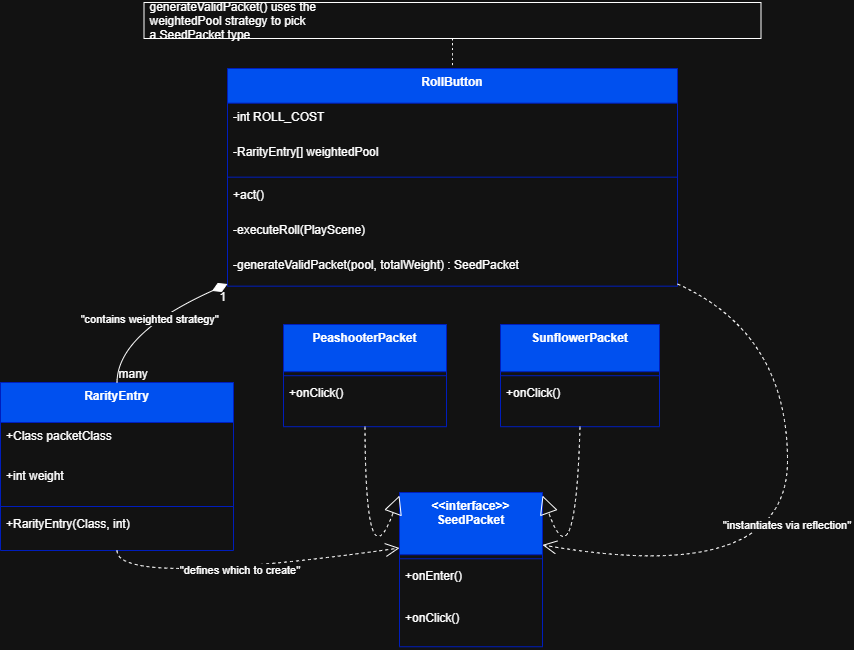

The diagram above was exported from draw.io. Its source (the exported page's mxGraphModel, read from the mxfile embedded in the PNG):
<mxGraphModel dx="1226" dy="736" grid="1" gridSize="10" guides="1" tooltips="1" connect="1" arrows="1" fold="1" page="1" pageScale="1" pageWidth="1169" pageHeight="827" math="0" shadow="0">
  <root>
    <mxCell id="0" />
    <mxCell id="1" parent="0" />
    <mxCell id="M6Dw0fS74K2I4rMzsdVp-53" value="RollButton" style="swimlane;fontStyle=1;align=center;verticalAlign=top;childLayout=stackLayout;horizontal=1;startSize=34.666666666666664;horizontalStack=0;resizeParent=1;resizeParentMax=0;resizeLast=0;collapsible=0;marginBottom=0;fillColor=#0050ef;fontColor=#ffffff;strokeColor=#001DBC;" parent="1" vertex="1">
      <mxGeometry x="247" y="106" width="450" height="217.66666666666666" as="geometry" />
    </mxCell>
    <mxCell id="M6Dw0fS74K2I4rMzsdVp-54" value="-int ROLL_COST" style="text;strokeColor=none;fillColor=none;align=left;verticalAlign=top;spacingLeft=4;spacingRight=4;overflow=hidden;rotatable=0;points=[[0,0.5],[1,0.5]];portConstraint=eastwest;" parent="M6Dw0fS74K2I4rMzsdVp-53" vertex="1">
      <mxGeometry y="34.666666666666664" width="450" height="35" as="geometry" />
    </mxCell>
    <mxCell id="M6Dw0fS74K2I4rMzsdVp-55" value="-RarityEntry[] weightedPool" style="text;strokeColor=none;fillColor=none;align=left;verticalAlign=top;spacingLeft=4;spacingRight=4;overflow=hidden;rotatable=0;points=[[0,0.5],[1,0.5]];portConstraint=eastwest;" parent="M6Dw0fS74K2I4rMzsdVp-53" vertex="1">
      <mxGeometry y="69.66666666666666" width="450" height="35" as="geometry" />
    </mxCell>
    <mxCell id="M6Dw0fS74K2I4rMzsdVp-56" style="line;strokeWidth=1;fillColor=none;align=left;verticalAlign=middle;spacingTop=-1;spacingLeft=3;spacingRight=3;rotatable=0;labelPosition=right;points=[];portConstraint=eastwest;strokeColor=inherit;" parent="M6Dw0fS74K2I4rMzsdVp-53" vertex="1">
      <mxGeometry y="104.66666666666666" width="450" height="8" as="geometry" />
    </mxCell>
    <mxCell id="M6Dw0fS74K2I4rMzsdVp-57" value="+act()" style="text;strokeColor=none;fillColor=none;align=left;verticalAlign=top;spacingLeft=4;spacingRight=4;overflow=hidden;rotatable=0;points=[[0,0.5],[1,0.5]];portConstraint=eastwest;" parent="M6Dw0fS74K2I4rMzsdVp-53" vertex="1">
      <mxGeometry y="112.66666666666666" width="450" height="35" as="geometry" />
    </mxCell>
    <mxCell id="M6Dw0fS74K2I4rMzsdVp-58" value="-executeRoll(PlayScene)" style="text;strokeColor=none;fillColor=none;align=left;verticalAlign=top;spacingLeft=4;spacingRight=4;overflow=hidden;rotatable=0;points=[[0,0.5],[1,0.5]];portConstraint=eastwest;" parent="M6Dw0fS74K2I4rMzsdVp-53" vertex="1">
      <mxGeometry y="147.66666666666666" width="450" height="35" as="geometry" />
    </mxCell>
    <mxCell id="M6Dw0fS74K2I4rMzsdVp-59" value="-generateValidPacket(pool, totalWeight) : SeedPacket" style="text;strokeColor=none;fillColor=none;align=left;verticalAlign=top;spacingLeft=4;spacingRight=4;overflow=hidden;rotatable=0;points=[[0,0.5],[1,0.5]];portConstraint=eastwest;" parent="M6Dw0fS74K2I4rMzsdVp-53" vertex="1">
      <mxGeometry y="182.66666666666666" width="450" height="35" as="geometry" />
    </mxCell>
    <mxCell id="M6Dw0fS74K2I4rMzsdVp-60" value="&lt;&lt;interface&gt;&gt;&#10;SeedPacket" style="swimlane;fontStyle=1;align=center;verticalAlign=top;childLayout=stackLayout;horizontal=1;startSize=62.25;horizontalStack=0;resizeParent=1;resizeParentMax=0;resizeLast=0;collapsible=0;marginBottom=0;fillColor=#0050ef;fontColor=#ffffff;strokeColor=#001DBC;" parent="1" vertex="1">
      <mxGeometry x="419" y="530" width="143" height="154.25" as="geometry" />
    </mxCell>
    <mxCell id="M6Dw0fS74K2I4rMzsdVp-61" style="line;strokeWidth=1;fillColor=none;align=left;verticalAlign=middle;spacingTop=-1;spacingLeft=3;spacingRight=3;rotatable=0;labelPosition=right;points=[];portConstraint=eastwest;strokeColor=inherit;" parent="M6Dw0fS74K2I4rMzsdVp-60" vertex="1">
      <mxGeometry y="62.25" width="143" height="8" as="geometry" />
    </mxCell>
    <mxCell id="M6Dw0fS74K2I4rMzsdVp-62" value="+onEnter()" style="text;strokeColor=none;fillColor=none;align=left;verticalAlign=top;spacingLeft=4;spacingRight=4;overflow=hidden;rotatable=0;points=[[0,0.5],[1,0.5]];portConstraint=eastwest;" parent="M6Dw0fS74K2I4rMzsdVp-60" vertex="1">
      <mxGeometry y="70.25" width="143" height="42" as="geometry" />
    </mxCell>
    <mxCell id="M6Dw0fS74K2I4rMzsdVp-63" value="+onClick()" style="text;strokeColor=none;fillColor=none;align=left;verticalAlign=top;spacingLeft=4;spacingRight=4;overflow=hidden;rotatable=0;points=[[0,0.5],[1,0.5]];portConstraint=eastwest;" parent="M6Dw0fS74K2I4rMzsdVp-60" vertex="1">
      <mxGeometry y="112.25" width="143" height="42" as="geometry" />
    </mxCell>
    <mxCell id="M6Dw0fS74K2I4rMzsdVp-64" value="PeashooterPacket" style="swimlane;fontStyle=1;align=center;verticalAlign=top;childLayout=stackLayout;horizontal=1;startSize=47.2;horizontalStack=0;resizeParent=1;resizeParentMax=0;resizeLast=0;collapsible=0;marginBottom=0;fillColor=#0050ef;fontColor=#ffffff;strokeColor=#001DBC;" parent="1" vertex="1">
      <mxGeometry x="303" y="362" width="163" height="102.2" as="geometry" />
    </mxCell>
    <mxCell id="M6Dw0fS74K2I4rMzsdVp-65" style="line;strokeWidth=1;fillColor=none;align=left;verticalAlign=middle;spacingTop=-1;spacingLeft=3;spacingRight=3;rotatable=0;labelPosition=right;points=[];portConstraint=eastwest;strokeColor=inherit;" parent="M6Dw0fS74K2I4rMzsdVp-64" vertex="1">
      <mxGeometry y="47.2" width="163" height="8" as="geometry" />
    </mxCell>
    <mxCell id="M6Dw0fS74K2I4rMzsdVp-66" value="+onClick()" style="text;strokeColor=none;fillColor=none;align=left;verticalAlign=top;spacingLeft=4;spacingRight=4;overflow=hidden;rotatable=0;points=[[0,0.5],[1,0.5]];portConstraint=eastwest;" parent="M6Dw0fS74K2I4rMzsdVp-64" vertex="1">
      <mxGeometry y="55.2" width="163" height="47" as="geometry" />
    </mxCell>
    <mxCell id="M6Dw0fS74K2I4rMzsdVp-67" value="SunflowerPacket" style="swimlane;fontStyle=1;align=center;verticalAlign=top;childLayout=stackLayout;horizontal=1;startSize=47.2;horizontalStack=0;resizeParent=1;resizeParentMax=0;resizeLast=0;collapsible=0;marginBottom=0;fillColor=#0050ef;fontColor=#ffffff;strokeColor=#001DBC;" parent="1" vertex="1">
      <mxGeometry x="520" y="362" width="159" height="102.2" as="geometry" />
    </mxCell>
    <mxCell id="M6Dw0fS74K2I4rMzsdVp-68" style="line;strokeWidth=1;fillColor=none;align=left;verticalAlign=middle;spacingTop=-1;spacingLeft=3;spacingRight=3;rotatable=0;labelPosition=right;points=[];portConstraint=eastwest;strokeColor=inherit;" parent="M6Dw0fS74K2I4rMzsdVp-67" vertex="1">
      <mxGeometry y="47.2" width="159" height="8" as="geometry" />
    </mxCell>
    <mxCell id="M6Dw0fS74K2I4rMzsdVp-69" value="+onClick()" style="text;strokeColor=none;fillColor=none;align=left;verticalAlign=top;spacingLeft=4;spacingRight=4;overflow=hidden;rotatable=0;points=[[0,0.5],[1,0.5]];portConstraint=eastwest;" parent="M6Dw0fS74K2I4rMzsdVp-67" vertex="1">
      <mxGeometry y="55.2" width="159" height="47" as="geometry" />
    </mxCell>
    <mxCell id="M6Dw0fS74K2I4rMzsdVp-70" value="RarityEntry" style="swimlane;fontStyle=1;align=center;verticalAlign=top;childLayout=stackLayout;horizontal=1;startSize=40;horizontalStack=0;resizeParent=1;resizeParentMax=0;resizeLast=0;collapsible=0;marginBottom=0;fillColor=#0050ef;fontColor=#ffffff;strokeColor=#001DBC;" parent="1" vertex="1">
      <mxGeometry x="20" y="420" width="233" height="168" as="geometry" />
    </mxCell>
    <mxCell id="M6Dw0fS74K2I4rMzsdVp-71" value="+Class packetClass" style="text;strokeColor=none;fillColor=none;align=left;verticalAlign=top;spacingLeft=4;spacingRight=4;overflow=hidden;rotatable=0;points=[[0,0.5],[1,0.5]];portConstraint=eastwest;" parent="M6Dw0fS74K2I4rMzsdVp-70" vertex="1">
      <mxGeometry y="40" width="233" height="40" as="geometry" />
    </mxCell>
    <mxCell id="M6Dw0fS74K2I4rMzsdVp-72" value="+int weight" style="text;strokeColor=none;fillColor=none;align=left;verticalAlign=top;spacingLeft=4;spacingRight=4;overflow=hidden;rotatable=0;points=[[0,0.5],[1,0.5]];portConstraint=eastwest;" parent="M6Dw0fS74K2I4rMzsdVp-70" vertex="1">
      <mxGeometry y="80" width="233" height="40" as="geometry" />
    </mxCell>
    <mxCell id="M6Dw0fS74K2I4rMzsdVp-73" style="line;strokeWidth=1;fillColor=none;align=left;verticalAlign=middle;spacingTop=-1;spacingLeft=3;spacingRight=3;rotatable=0;labelPosition=right;points=[];portConstraint=eastwest;strokeColor=inherit;" parent="M6Dw0fS74K2I4rMzsdVp-70" vertex="1">
      <mxGeometry y="120" width="233" height="8" as="geometry" />
    </mxCell>
    <mxCell id="M6Dw0fS74K2I4rMzsdVp-74" value="+RarityEntry(Class, int)" style="text;strokeColor=none;fillColor=none;align=left;verticalAlign=top;spacingLeft=4;spacingRight=4;overflow=hidden;rotatable=0;points=[[0,0.5],[1,0.5]];portConstraint=eastwest;" parent="M6Dw0fS74K2I4rMzsdVp-70" vertex="1">
      <mxGeometry y="128" width="233" height="40" as="geometry" />
    </mxCell>
    <mxCell id="M6Dw0fS74K2I4rMzsdVp-75" value="generateValidPacket() uses the &#10;weightedPool strategy to pick &#10;a SeedPacket type" style="align=left;spacingLeft=4;" parent="1" vertex="1">
      <mxGeometry x="163.5" y="40" width="617" height="36" as="geometry" />
    </mxCell>
    <mxCell id="M6Dw0fS74K2I4rMzsdVp-76" value="" style="curved=1;dashed=1;dashPattern=2 3;startArrow=none;endArrow=none;exitX=0.5;exitY=1;entryX=0.5;entryY=0;rounded=0;" parent="1" source="M6Dw0fS74K2I4rMzsdVp-75" target="M6Dw0fS74K2I4rMzsdVp-53" edge="1">
      <mxGeometry relative="1" as="geometry">
        <Array as="points" />
      </mxGeometry>
    </mxCell>
    <mxCell id="M6Dw0fS74K2I4rMzsdVp-77" value="&quot;contains weighted strategy&quot;" style="curved=1;startArrow=diamondThin;startSize=14;startFill=1;endArrow=none;exitX=0;exitY=0.99;entryX=0.5;entryY=0;rounded=0;" parent="1" source="M6Dw0fS74K2I4rMzsdVp-53" target="M6Dw0fS74K2I4rMzsdVp-70" edge="1">
      <mxGeometry relative="1" as="geometry">
        <Array as="points">
          <mxPoint x="137" y="371" />
        </Array>
      </mxGeometry>
    </mxCell>
    <mxCell id="M6Dw0fS74K2I4rMzsdVp-78" value="1" style="edgeLabel;resizable=0;labelBackgroundColor=none;fontSize=12;align=right;verticalAlign=top;" parent="M6Dw0fS74K2I4rMzsdVp-77" vertex="1">
      <mxGeometry x="-1" relative="1" as="geometry" />
    </mxCell>
    <mxCell id="M6Dw0fS74K2I4rMzsdVp-79" value="many" style="edgeLabel;resizable=0;labelBackgroundColor=none;fontSize=12;align=left;verticalAlign=bottom;" parent="M6Dw0fS74K2I4rMzsdVp-77" vertex="1">
      <mxGeometry x="1" relative="1" as="geometry" />
    </mxCell>
    <mxCell id="M6Dw0fS74K2I4rMzsdVp-80" value="&quot;defines which to create&quot;" style="curved=1;dashed=1;startArrow=none;endArrow=open;endSize=12;exitX=0.5;exitY=1;entryX=0;entryY=0.36;rounded=0;" parent="1" source="M6Dw0fS74K2I4rMzsdVp-70" target="M6Dw0fS74K2I4rMzsdVp-60" edge="1">
      <mxGeometry relative="1" as="geometry">
        <Array as="points">
          <mxPoint x="137" y="625" />
        </Array>
      </mxGeometry>
    </mxCell>
    <mxCell id="M6Dw0fS74K2I4rMzsdVp-81" value="" style="curved=1;dashed=1;startArrow=none;endArrow=block;endSize=16;endFill=0;exitX=0.5;exitY=1;entryX=0;entryY=0.02;rounded=0;" parent="1" source="M6Dw0fS74K2I4rMzsdVp-64" target="M6Dw0fS74K2I4rMzsdVp-60" edge="1">
      <mxGeometry relative="1" as="geometry">
        <Array as="points">
          <mxPoint x="385" y="625" />
        </Array>
      </mxGeometry>
    </mxCell>
    <mxCell id="M6Dw0fS74K2I4rMzsdVp-82" value="" style="curved=1;dashed=1;startArrow=none;endArrow=block;endSize=16;endFill=0;exitX=0.5;exitY=1;entryX=1;entryY=0.02;rounded=0;" parent="1" source="M6Dw0fS74K2I4rMzsdVp-67" target="M6Dw0fS74K2I4rMzsdVp-60" edge="1">
      <mxGeometry relative="1" as="geometry">
        <Array as="points">
          <mxPoint x="595" y="625" />
        </Array>
      </mxGeometry>
    </mxCell>
    <mxCell id="M6Dw0fS74K2I4rMzsdVp-83" value="&quot;instantiates via reflection&quot;" style="curved=1;dashed=1;startArrow=none;endArrow=open;endSize=12;exitX=1;exitY=0.99;entryX=1;entryY=0.34;rounded=0;" parent="1" source="M6Dw0fS74K2I4rMzsdVp-53" target="M6Dw0fS74K2I4rMzsdVp-60" edge="1">
      <mxGeometry relative="1" as="geometry">
        <Array as="points">
          <mxPoint x="807" y="371" />
          <mxPoint x="807" y="625" />
        </Array>
      </mxGeometry>
    </mxCell>
  </root>
</mxGraphModel>